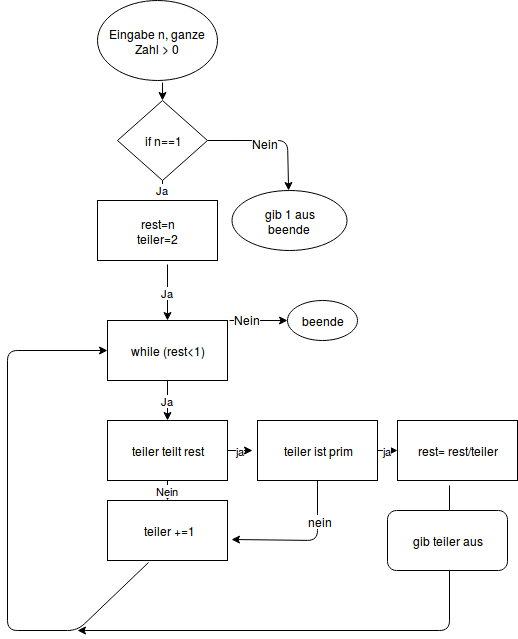

The diagram above was exported from draw.io. Its source (the exported page's mxGraphModel, read from the mxfile embedded in the PNG):
<mxGraphModel dx="872" dy="388" grid="1" gridSize="10" guides="1" tooltips="1" connect="1" arrows="1" fold="1" page="1" pageScale="1" pageWidth="850" pageHeight="1100" background="#ffffff" math="0" shadow="0">
  <root>
    <mxCell id="0" />
    <mxCell id="1" parent="0" />
    <mxCell id="2" value="Eingabe n, ganze Zahl &amp;gt; 0" style="ellipse;whiteSpace=wrap;html=1;" vertex="1" parent="1">
      <mxGeometry x="170" y="40" width="120" height="80" as="geometry" />
    </mxCell>
    <mxCell id="3" value="if n==1" style="rhombus;whiteSpace=wrap;html=1;" vertex="1" parent="1">
      <mxGeometry x="190" y="140" width="90" height="80" as="geometry" />
    </mxCell>
    <mxCell id="4" value="&lt;div&gt;rest=n&lt;/div&gt;&lt;div&gt;teiler=2&lt;br&gt;&lt;/div&gt;" style="rounded=0;whiteSpace=wrap;html=1;" vertex="1" parent="1">
      <mxGeometry x="170" y="240" width="120" height="60" as="geometry" />
    </mxCell>
    <mxCell id="5" value="" style="endArrow=classic;html=1;exitX=1;exitY=0.5;" edge="1" parent="1" source="3" target="6">
      <mxGeometry width="50" height="50" relative="1" as="geometry">
        <mxPoint x="320" y="190" as="sourcePoint" />
        <mxPoint x="360" y="230" as="targetPoint" />
        <Array as="points">
          <mxPoint x="360" y="180" />
        </Array>
      </mxGeometry>
    </mxCell>
    <mxCell id="25" value="Nein" style="text;html=1;resizable=0;points=[];align=center;verticalAlign=middle;labelBackgroundColor=#ffffff;" vertex="1" connectable="0" parent="5">
      <mxGeometry x="-0.1233" y="-2" relative="1" as="geometry">
        <mxPoint as="offset" />
      </mxGeometry>
    </mxCell>
    <mxCell id="6" value="&lt;div&gt;gib 1 aus&lt;/div&gt;&lt;div&gt;beende&lt;br&gt;&lt;/div&gt;" style="ellipse;whiteSpace=wrap;html=1;" vertex="1" parent="1">
      <mxGeometry x="304" y="230" width="115" height="60" as="geometry" />
    </mxCell>
    <mxCell id="9" value="" style="endArrow=classic;html=1;entryX=0.5;entryY=0;" edge="1" parent="1" target="3">
      <mxGeometry width="50" height="50" relative="1" as="geometry">
        <mxPoint x="235" y="122" as="sourcePoint" />
        <mxPoint x="240" y="110" as="targetPoint" />
      </mxGeometry>
    </mxCell>
    <mxCell id="10" value="Ja" style="endArrow=classic;html=1;exitX=0.5;exitY=1;" edge="1" parent="1" source="3">
      <mxGeometry width="50" height="50" relative="1" as="geometry">
        <mxPoint x="210" y="245" as="sourcePoint" />
        <mxPoint x="235" y="237" as="targetPoint" />
      </mxGeometry>
    </mxCell>
    <mxCell id="11" value="Ja" style="endArrow=classic;html=1;" edge="1" parent="1">
      <mxGeometry width="50" height="50" relative="1" as="geometry">
        <mxPoint x="240" y="304" as="sourcePoint" />
        <mxPoint x="240" y="360" as="targetPoint" />
      </mxGeometry>
    </mxCell>
    <mxCell id="12" value="while (rest&amp;lt;1)" style="rounded=0;whiteSpace=wrap;html=1;" vertex="1" parent="1">
      <mxGeometry x="180" y="360" width="120" height="60" as="geometry" />
    </mxCell>
    <mxCell id="13" value="" style="endArrow=classic;html=1;" edge="1" parent="1" target="14">
      <mxGeometry width="50" height="50" relative="1" as="geometry">
        <mxPoint x="302" y="360" as="sourcePoint" />
        <mxPoint x="360" y="360" as="targetPoint" />
      </mxGeometry>
    </mxCell>
    <mxCell id="26" value="Nein" style="text;html=1;resizable=0;points=[];align=center;verticalAlign=middle;labelBackgroundColor=#ffffff;" vertex="1" connectable="0" parent="13">
      <mxGeometry x="-0.4138" y="2" relative="1" as="geometry">
        <mxPoint as="offset" />
      </mxGeometry>
    </mxCell>
    <mxCell id="14" value="beende" style="ellipse;whiteSpace=wrap;html=1;" vertex="1" parent="1">
      <mxGeometry x="360" y="340" width="70" height="40" as="geometry" />
    </mxCell>
    <mxCell id="15" value="Ja" style="endArrow=classic;html=1;exitX=0.5;exitY=1;" edge="1" parent="1" source="12">
      <mxGeometry width="50" height="50" relative="1" as="geometry">
        <mxPoint x="170" y="490" as="sourcePoint" />
        <mxPoint x="240" y="460" as="targetPoint" />
      </mxGeometry>
    </mxCell>
    <mxCell id="16" value="teiler teilt rest" style="rounded=0;whiteSpace=wrap;html=1;" vertex="1" parent="1">
      <mxGeometry x="180" y="460" width="120" height="60" as="geometry" />
    </mxCell>
    <mxCell id="17" value="&amp;nbsp;teiler +=1" style="rounded=0;whiteSpace=wrap;html=1;" vertex="1" parent="1">
      <mxGeometry x="180" y="540" width="120" height="60" as="geometry" />
    </mxCell>
    <mxCell id="23" value="" style="endArrow=classic;html=1;exitX=0.342;exitY=1.033;exitPerimeter=0;entryX=0;entryY=0.5;" edge="1" parent="1" source="17" target="12">
      <mxGeometry width="50" height="50" relative="1" as="geometry">
        <mxPoint x="210" y="610" as="sourcePoint" />
        <mxPoint x="80" y="390" as="targetPoint" />
        <Array as="points">
          <mxPoint x="150" y="670" />
          <mxPoint x="80" y="670" />
          <mxPoint x="80" y="390" />
        </Array>
      </mxGeometry>
    </mxCell>
    <mxCell id="24" value="Nein" style="endArrow=classic;html=1;entryX=0.5;entryY=0;exitX=0.5;exitY=1;" edge="1" parent="1" source="16" target="17">
      <mxGeometry width="50" height="50" relative="1" as="geometry">
        <mxPoint x="220" y="530" as="sourcePoint" />
        <mxPoint x="270" y="480" as="targetPoint" />
      </mxGeometry>
    </mxCell>
    <mxCell id="27" value="teiler ist prim" style="rounded=0;whiteSpace=wrap;html=1;" vertex="1" parent="1">
      <mxGeometry x="330" y="460" width="120" height="60" as="geometry" />
    </mxCell>
    <mxCell id="28" value="rest= rest/teiler" style="rounded=0;whiteSpace=wrap;html=1;" vertex="1" parent="1">
      <mxGeometry x="470" y="460" width="120" height="60" as="geometry" />
    </mxCell>
    <mxCell id="29" value="" style="endArrow=classic;html=1;exitX=0.5;exitY=1;entryX=1.033;entryY=0.65;entryPerimeter=0;" edge="1" parent="1" source="27" target="17">
      <mxGeometry width="50" height="50" relative="1" as="geometry">
        <mxPoint x="305" y="690" as="sourcePoint" />
        <mxPoint x="300" y="585" as="targetPoint" />
        <Array as="points">
          <mxPoint x="390" y="580" />
        </Array>
      </mxGeometry>
    </mxCell>
    <mxCell id="33" value="nein" style="text;html=1;resizable=0;points=[];align=center;verticalAlign=middle;labelBackgroundColor=#ffffff;" vertex="1" connectable="0" parent="29">
      <mxGeometry x="-0.4521" y="2" relative="1" as="geometry">
        <mxPoint as="offset" />
      </mxGeometry>
    </mxCell>
    <mxCell id="30" value="" style="endArrow=classic;html=1;exitX=0.433;exitY=1.083;exitPerimeter=0;" edge="1" parent="1" source="28">
      <mxGeometry width="50" height="50" relative="1" as="geometry">
        <mxPoint x="505" y="565" as="sourcePoint" />
        <mxPoint x="150" y="670" as="targetPoint" />
        <Array as="points">
          <mxPoint x="522" y="670" />
        </Array>
      </mxGeometry>
    </mxCell>
    <mxCell id="31" value="ja" style="endArrow=classic;html=1;exitX=1;exitY=0.5;" edge="1" parent="1" source="16">
      <mxGeometry width="50" height="50" relative="1" as="geometry">
        <mxPoint x="275" y="530" as="sourcePoint" />
        <mxPoint x="325" y="490" as="targetPoint" />
      </mxGeometry>
    </mxCell>
    <mxCell id="32" value="ja" style="endArrow=classic;html=1;exitX=1;exitY=0.5;entryX=0;entryY=0.5;" edge="1" parent="1" source="27" target="28">
      <mxGeometry width="50" height="50" relative="1" as="geometry">
        <mxPoint x="440" y="520" as="sourcePoint" />
        <mxPoint x="490" y="470" as="targetPoint" />
      </mxGeometry>
    </mxCell>
    <mxCell id="34" value="gib teiler aus" style="rounded=1;whiteSpace=wrap;html=1;" vertex="1" parent="1">
      <mxGeometry x="460" y="550" width="120" height="60" as="geometry" />
    </mxCell>
  </root>
</mxGraphModel>